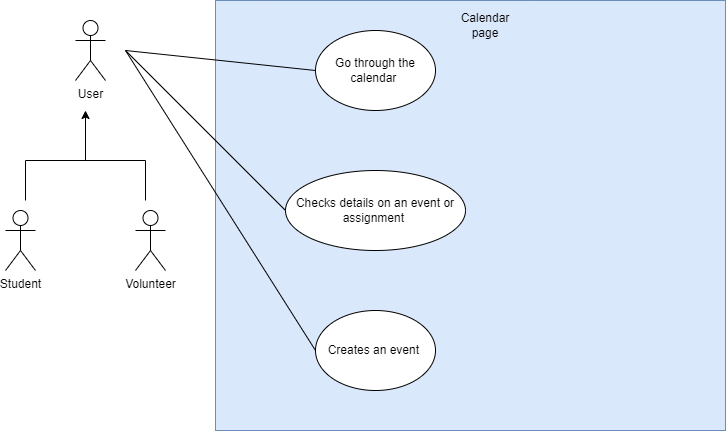

The diagram above was exported from draw.io. Its source (the exported page's mxGraphModel, read from the mxfile embedded in the PNG):
<mxGraphModel dx="1038" dy="742" grid="1" gridSize="10" guides="1" tooltips="1" connect="1" arrows="1" fold="1" page="1" pageScale="1" pageWidth="827" pageHeight="1169" math="0" shadow="0">
  <root>
    <mxCell id="0" />
    <mxCell id="1" parent="0" />
    <mxCell id="mgef5WHOur4o2VoSCr6H-1" value="User" style="shape=umlActor;verticalLabelPosition=bottom;verticalAlign=top;html=1;outlineConnect=0;" parent="1" vertex="1">
      <mxGeometry x="110" y="50" width="30" height="60" as="geometry" />
    </mxCell>
    <mxCell id="mgef5WHOur4o2VoSCr6H-2" value="Volunteer" style="shape=umlActor;verticalLabelPosition=bottom;verticalAlign=top;html=1;outlineConnect=0;" parent="1" vertex="1">
      <mxGeometry x="170" y="240" width="30" height="60" as="geometry" />
    </mxCell>
    <mxCell id="mgef5WHOur4o2VoSCr6H-3" value="Student" style="shape=umlActor;verticalLabelPosition=bottom;verticalAlign=top;html=1;outlineConnect=0;" parent="1" vertex="1">
      <mxGeometry x="40" y="240" width="30" height="60" as="geometry" />
    </mxCell>
    <mxCell id="mgef5WHOur4o2VoSCr6H-4" value="" style="endArrow=none;html=1;rounded=0;" parent="1" edge="1">
      <mxGeometry width="50" height="50" relative="1" as="geometry">
        <mxPoint x="59.999999999999886" y="230" as="sourcePoint" />
        <mxPoint x="59.999999999999886" y="190" as="targetPoint" />
      </mxGeometry>
    </mxCell>
    <mxCell id="mgef5WHOur4o2VoSCr6H-5" value="" style="endArrow=none;html=1;rounded=0;" parent="1" edge="1">
      <mxGeometry width="50" height="50" relative="1" as="geometry">
        <mxPoint x="180" y="230" as="sourcePoint" />
        <mxPoint x="180" y="190" as="targetPoint" />
      </mxGeometry>
    </mxCell>
    <mxCell id="mgef5WHOur4o2VoSCr6H-6" value="" style="endArrow=none;html=1;rounded=0;" parent="1" edge="1">
      <mxGeometry width="50" height="50" relative="1" as="geometry">
        <mxPoint x="59.999999999999886" y="190" as="sourcePoint" />
        <mxPoint x="180" y="190" as="targetPoint" />
      </mxGeometry>
    </mxCell>
    <mxCell id="mgef5WHOur4o2VoSCr6H-7" value="" style="endArrow=classic;html=1;rounded=0;" parent="1" edge="1">
      <mxGeometry width="50" height="50" relative="1" as="geometry">
        <mxPoint x="119.99999999999989" y="190" as="sourcePoint" />
        <mxPoint x="119.99999999999989" y="140" as="targetPoint" />
      </mxGeometry>
    </mxCell>
    <mxCell id="mgef5WHOur4o2VoSCr6H-8" value="" style="rounded=0;whiteSpace=wrap;html=1;fillColor=#dae8fc;strokeColor=#6c8ebf;" parent="1" vertex="1">
      <mxGeometry x="250" y="30" width="510" height="430" as="geometry" />
    </mxCell>
    <mxCell id="mgef5WHOur4o2VoSCr6H-9" value="Creates an event&amp;nbsp;" style="ellipse;whiteSpace=wrap;html=1;" parent="1" vertex="1">
      <mxGeometry x="350" y="340" width="120" height="80" as="geometry" />
    </mxCell>
    <mxCell id="mgef5WHOur4o2VoSCr6H-10" value="Go through the calendar&amp;nbsp;" style="ellipse;whiteSpace=wrap;html=1;" parent="1" vertex="1">
      <mxGeometry x="350" y="60" width="120" height="80" as="geometry" />
    </mxCell>
    <mxCell id="mgef5WHOur4o2VoSCr6H-11" value="Checks details on an event or assignment&amp;nbsp;" style="ellipse;whiteSpace=wrap;html=1;" parent="1" vertex="1">
      <mxGeometry x="320" y="200" width="180" height="80" as="geometry" />
    </mxCell>
    <mxCell id="mgef5WHOur4o2VoSCr6H-12" value="Calendar page" style="text;html=1;strokeColor=none;fillColor=none;align=center;verticalAlign=middle;whiteSpace=wrap;rounded=0;" parent="1" vertex="1">
      <mxGeometry x="490" y="40" width="60" height="30" as="geometry" />
    </mxCell>
    <mxCell id="mgef5WHOur4o2VoSCr6H-16" value="" style="endArrow=none;html=1;rounded=0;entryX=0;entryY=0.5;entryDx=0;entryDy=0;" parent="1" target="mgef5WHOur4o2VoSCr6H-10" edge="1">
      <mxGeometry width="50" height="50" relative="1" as="geometry">
        <mxPoint x="160" y="80" as="sourcePoint" />
        <mxPoint x="320" y="190" as="targetPoint" />
      </mxGeometry>
    </mxCell>
    <mxCell id="mgef5WHOur4o2VoSCr6H-17" value="" style="endArrow=none;html=1;rounded=0;entryX=0;entryY=0.5;entryDx=0;entryDy=0;" parent="1" target="mgef5WHOur4o2VoSCr6H-11" edge="1">
      <mxGeometry width="50" height="50" relative="1" as="geometry">
        <mxPoint x="160" y="80" as="sourcePoint" />
        <mxPoint x="320" y="190" as="targetPoint" />
      </mxGeometry>
    </mxCell>
    <mxCell id="mgef5WHOur4o2VoSCr6H-18" value="" style="endArrow=none;html=1;rounded=0;entryX=0;entryY=0.5;entryDx=0;entryDy=0;" parent="1" target="mgef5WHOur4o2VoSCr6H-9" edge="1">
      <mxGeometry width="50" height="50" relative="1" as="geometry">
        <mxPoint x="160" y="80" as="sourcePoint" />
        <mxPoint x="320" y="190" as="targetPoint" />
      </mxGeometry>
    </mxCell>
  </root>
</mxGraphModel>